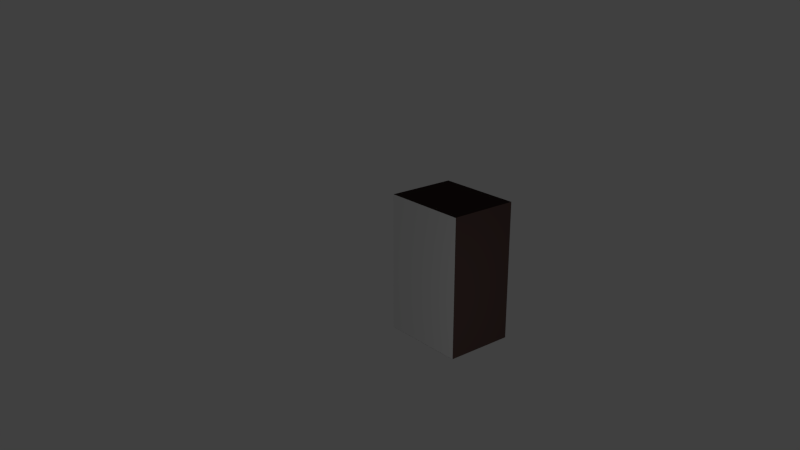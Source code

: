 # Source: ctraenke.blend  (saved by Blender 2.66.1; exported with 4.5.12 LTS)
import bpy
from mathutils import Matrix  # noqa: F401  (used for matrix-valued properties, if any)

bpy.ops.wm.read_factory_settings(use_empty=True)
scene = bpy.context.scene
scene.name = 'Scene'

# ---- collections
col_collection_1 = bpy.data.collections.new('Collection 1'); scene.collection.children.link(col_collection_1)

# ---- materials (node trees are filled in below, after node groups)
mat_material_001 = bpy.data.materials.new('Material.001')
mat_material_001.alpha_threshold = 0.0
mat_material_001.use_transparent_shadow = False
mat_material_001.diffuse_color = (0.04393, 0.0266, 0.02394, 1.0)
mat_material_001.roughness = 0.5
mat_material_001.line_color = (0.0, 0.0, 0.0, 1.0)
mat_ctraenke_freisteller = bpy.data.materials.new('ctraenke_freisteller')
mat_ctraenke_freisteller.alpha_threshold = 0.0
mat_ctraenke_freisteller.use_transparent_shadow = False
mat_ctraenke_freisteller.roughness = 0.5
mat_ctraenke_freisteller.specular_intensity = 1.0
mat_ctraenke_freisteller.line_color = (0.0, 0.0, 0.0, 1.0)

# ---- material node trees

# ---- world
world_world = bpy.data.worlds.new('World'); scene.world = world_world
world_world.color = (0.05088, 0.05088, 0.05088)
world_world.use_sun_shadow = False
world_world.sun_shadow_jitter_overblur = 0.0
world_world.cycles.sampling_method = 'MANUAL'
world_world.cycles.sample_map_resolution = 256

# ---- cameras
cam_camera = bpy.data.cameras.new('Camera')
cam_camera.clip_end = 100.0
cam_camera.lens = 35.0
cam_camera.sensor_width = 32.0
cam_camera.sensor_height = 18.0
cam_camera.ortho_scale = 7.314
cam_camera.dof.focus_distance = 0.0
cam_camera.dof.aperture_fstop = 128.0

# ---- lights
light_lamp = bpy.data.lights.new('Lamp', 'POINT')
light_lamp.transmission_factor = 0.0
light_lamp.cutoff_distance = 30.0
light_lamp.energy = 100.0
light_lamp.shadow_buffer_clip_start = 1.001
light_lamp.shadow_soft_size = 1.0
light_lamp.shadow_maximum_resolution = 0.006
light_lamp.use_absolute_resolution = True
light_lamp.cycles.use_multiple_importance_sampling = False

# ---- meshes
me_cube_001 = bpy.data.meshes.new('Cube.001')
me_cube_001.from_pydata([(-0.6189, -1.0, -1.0), (-0.6189, 0.001053, -1.0), (0.6189, 0.001053, -1.0), (0.6189, -1.0, -1.0), (-0.6189, -1.0, 1.0), (-0.6189, 0.001053, 1.0), (0.6189, 0.001053, 1.0), (0.6189, -1.0, 1.0)], [], [(4, 5, 1, 0), (5, 6, 2, 1), (6, 7, 3, 2), (0, 1, 2, 3), (7, 6, 5, 4)])
me_cube_001.materials.append(mat_material_001)
me_cube_001.use_remesh_preserve_volume = False
me_cube_001.use_remesh_preserve_attributes = False
me_cube_001.use_mirror_vertex_groups = False
me_cube_001.update()
me_ctraenke_freisteller_jpg = bpy.data.meshes.new('ctraenke_freisteller.jpg')
me_ctraenke_freisteller_jpg.from_pydata([(-0.004826, -0.007726, 0.0), (0.004826, -0.007726, 0.0), (0.004826, 0.007726, 0.0), (-0.004826, 0.007726, 0.0)], [], [(0, 1, 2, 3)])
_uv = me_ctraenke_freisteller_jpg.uv_layers.new(name='UVMap')
_uv.uv.foreach_set('vector', [0.0, 0.0, 1.0, 0.0, 1.0, 1.0, 0.0, 1.0])
me_ctraenke_freisteller_jpg.materials.append(mat_ctraenke_freisteller)
me_ctraenke_freisteller_jpg.use_remesh_preserve_volume = False
me_ctraenke_freisteller_jpg.use_remesh_preserve_attributes = False
me_ctraenke_freisteller_jpg.use_mirror_vertex_groups = False
me_ctraenke_freisteller_jpg.update()

# ---- objects
ob_cube = bpy.data.objects.new('Cube', me_cube_001)
ob_ctraenke_freisteller_jpg = bpy.data.objects.new('ctraenke_freisteller.jpg', me_ctraenke_freisteller_jpg)
ob_lamp = bpy.data.objects.new('Lamp', light_lamp)
ob_camera = bpy.data.objects.new('Camera', cam_camera)

# ---- transforms, parenting, visibility, modifiers, constraints
ob_cube.location = (0.0, 1.0, 1.0)
ob_cube.lineart.crease_threshold = 0.0
ob_ctraenke_freisteller_jpg.location = (0.0, 0.0, 1.0)
ob_ctraenke_freisteller_jpg.rotation_euler = (1.571, -0.0, 0.0)
ob_ctraenke_freisteller_jpg.scale = (129.3, 129.3, 129.3)
ob_ctraenke_freisteller_jpg.lineart.crease_threshold = 0.0
ob_lamp.location = (4.142, -0.3611, 0.8759)
ob_lamp.rotation_euler = (0.6503, 0.05522, 1.866)
ob_lamp.lock_rotations_4d = False
ob_lamp.empty_display_type = 'ARROWS'
ob_lamp.color = (0.0, 0.0, 0.0, 0.0)
ob_lamp.lineart.crease_threshold = 0.0
ob_camera.location = (8.179, -7.08, 5.675)
ob_camera.rotation_euler = (1.221, 7.759e-06, 0.8855)
ob_camera.scale = (1.0, 1.0, 1.0)
ob_camera.lock_rotations_4d = False
ob_camera.empty_display_type = 'ARROWS'
ob_camera.color = (0.0, 0.0, 0.0, 0.0)
ob_camera.display_type = 'WIRE'
ob_camera.lineart.crease_threshold = 0.0

# ---- collection membership
col_collection_1.objects.link(ob_cube)
col_collection_1.objects.link(ob_ctraenke_freisteller_jpg)
col_collection_1.objects.link(ob_lamp)
col_collection_1.objects.link(ob_camera)

# ---- scene / render settings (as saved in the file)
scene.camera = ob_camera
scene.frame_start = 1; scene.frame_end = 250; scene.frame_set(1)
scene.render.engine = 'BLENDER_EEVEE_NEXT'
scene.render.image_settings.color_mode = 'RGB'
scene.render.image_settings.compression = 90
scene.render.resolution_percentage = 50
scene.render.fps = 25
scene.render.dither_intensity = 0.0
scene.render.bake_margin = 2
scene.render.bake_bias = 0.0
scene.cycles.use_denoising = False
scene.cycles.samples = 10
scene.cycles.sampling_pattern = 'TABULATED_SOBOL'
scene.cycles.light_sampling_threshold = 0.0
scene.cycles.use_adaptive_sampling = False
scene.cycles.use_light_tree = False
scene.cycles.blur_glossy = 0.0
scene.cycles.volume_bounces = 1
scene.cycles.pixel_filter_type = 'GAUSSIAN'
scene.cycles.sample_clamp_indirect = 0.0
scene.view_settings.view_transform = 'Standard'
bpy.context.view_layer.update()
